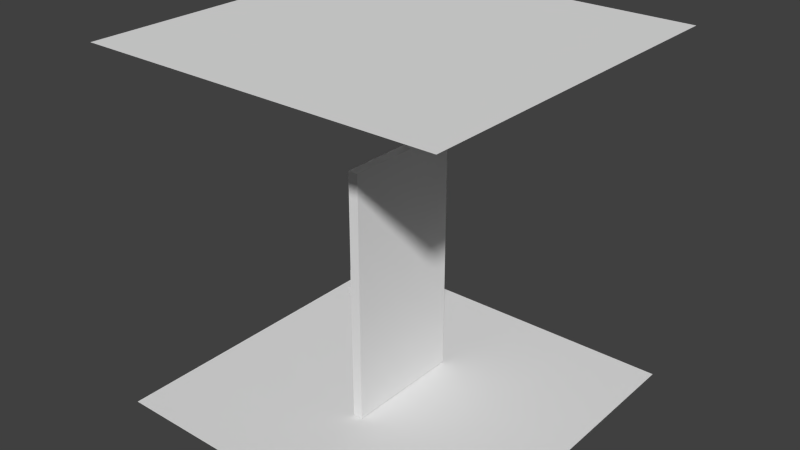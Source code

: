 # Source: corridor_0walls_v2.blend  (saved by Blender 2.76.0; exported with 4.5.12 LTS)
import bpy
from mathutils import Matrix  # noqa: F401  (used for matrix-valued properties, if any)

bpy.ops.wm.read_factory_settings(use_empty=True)
scene = bpy.context.scene
scene.name = 'Scene'

# ---- collections
col_collection_1 = bpy.data.collections.new('Collection 1'); scene.collection.children.link(col_collection_1)

# ---- materials (node trees are filled in below, after node groups)
mat_door = bpy.data.materials.new('Door')
mat_door.alpha_threshold = 0.0
mat_door.use_transparent_shadow = False
mat_door.roughness = 0.5
mat_lock = bpy.data.materials.new('Lock')
mat_lock.alpha_threshold = 0.0
mat_lock.use_transparent_shadow = False
mat_lock.roughness = 0.5
mat_cardslit = bpy.data.materials.new('CardSlit')
mat_cardslit.alpha_threshold = 0.0
mat_cardslit.use_transparent_shadow = False
mat_cardslit.roughness = 0.5
mat_locklight = bpy.data.materials.new('LockLight')
mat_locklight.alpha_threshold = 0.0
mat_locklight.use_transparent_shadow = False
mat_locklight.roughness = 0.5
mat_handle = bpy.data.materials.new('Handle')
mat_handle.alpha_threshold = 0.0
mat_handle.use_transparent_shadow = False
mat_handle.roughness = 0.5
mat_doornumber = bpy.data.materials.new('DoorNumber')
mat_doornumber.alpha_threshold = 0.0
mat_doornumber.use_transparent_shadow = False
mat_doornumber.roughness = 0.5
mat_corridorlamp = bpy.data.materials.new('CorridorLamp')
mat_corridorlamp.alpha_threshold = 0.0
mat_corridorlamp.use_transparent_shadow = False
mat_corridorlamp.roughness = 0.5
mat_corridorwalls = bpy.data.materials.new('CorridorWalls')
mat_corridorwalls.alpha_threshold = 0.0
mat_corridorwalls.use_transparent_shadow = False
mat_corridorwalls.roughness = 0.5
mat_corridorwalls.line_color = (0.0, 0.0, 0.0, 1.0)
mat_corridorceiling = bpy.data.materials.new('CorridorCeiling')
mat_corridorceiling.alpha_threshold = 0.0
mat_corridorceiling.use_transparent_shadow = False
mat_corridorceiling.roughness = 0.5
mat_corridorflooredgeandposts = bpy.data.materials.new('CorridorFloorEdgeAndPosts')
mat_corridorflooredgeandposts.alpha_threshold = 0.0
mat_corridorflooredgeandposts.use_transparent_shadow = False
mat_corridorflooredgeandposts.roughness = 0.5
mat_corridorcarpet = bpy.data.materials.new('CorridorCarpet')
mat_corridorcarpet.alpha_threshold = 0.0
mat_corridorcarpet.use_transparent_shadow = False
mat_corridorcarpet.roughness = 0.5

# ---- material node trees

# ---- world
world_world = bpy.data.worlds.new('World'); scene.world = world_world
world_world.color = (0.05088, 0.05088, 0.05088)
world_world.use_sun_shadow = False
world_world.sun_shadow_jitter_overblur = 0.0
world_world.cycles.sampling_method = 'MANUAL'
world_world.cycles.sample_map_resolution = 256

# ---- meshes
me_cube_002 = bpy.data.meshes.new('Cube.002')
me_cube_002.from_pydata([(-0.07, -0.824, -2.49), (-0.07, -0.824, 1.03), (-0.07, 0.864, -2.49), (-0.07, 0.864, 1.03), (0.07, -0.824, -2.49), (0.07, -0.824, 1.03), (0.07, 0.864, -2.49), (0.07, 0.864, 1.03), (-0.07, -0.824, -0.3386), (-0.07, 0.864, -0.3386), (-0.07, -0.4938, -0.3386), (-0.07, -0.824, -0.9807), (-0.1106, -0.4938, -0.9807), (-0.1106, -0.4938, -0.3386), (-0.1106, -0.824, -0.3386), (-0.1106, -0.824, -0.9807), (-0.07, -0.4938, -0.9807), (-0.1106, -0.7798, -0.9807), (-0.1106, -0.538, -0.9807), (-0.1106, -0.538, -0.3386), (-0.1106, -0.7798, -0.3386), (-0.1106, -0.538, -0.5347), (-0.1106, -0.7798, -0.5347), (-0.1106, -0.7798, -0.4971), (-0.1106, -0.538, -0.4971), (-0.1106, -0.6238, -0.3386), (-0.1106, -0.694, -0.3386), (-0.1106, -0.6238, -0.4971), (-0.1106, -0.694, -0.4971), (-0.1106, -0.694, -0.4013), (-0.1106, -0.694, -0.4344), (-0.1106, -0.6238, -0.4013), (-0.1106, -0.6238, -0.4344), (-0.1106, -0.7798, -0.6915), (-0.1106, -0.7798, -0.7829), (-0.1106, -0.538, -0.6915), (-0.1106, -0.538, -0.7829), (-0.1106, -0.6186, -0.6915), (-0.1106, -0.6992, -0.6915), (-0.1106, -0.6186, -0.7829), (-0.1106, -0.6992, -0.7829), (-0.2612, -0.6186, -0.6915), (-0.2612, -0.6992, -0.6915), (-0.2612, -0.6186, -0.7829), (-0.2612, -0.6992, -0.7829), (-0.1859, -0.6186, -0.7829), (-0.1859, -0.6186, -0.6915), (-0.2612, -0.3117, -0.6915), (-0.2612, -0.3117, -0.7829), (-0.1859, -0.3117, -0.7829), (-0.1859, -0.3117, -0.6915), (-0.07, -0.824, 0.1161), (-0.07, -0.824, 0.3589), (-0.07, 0.864, 0.3589), (-0.07, 0.864, 0.1161), (-0.07, 0.2747, 0.3589), (-0.07, -0.2747, 0.3589), (-0.07, 0.2747, 0.1161), (-0.07, -0.2747, 0.1161), (-0.08428, 0.2747, 0.3589), (-0.08428, -0.2747, 0.3589), (-0.08428, 0.2747, 0.1161), (-0.08428, -0.2747, 0.1161), (-0.07, -0.864, 0.3589), (-0.07, -0.864, 1.03), (0.07, -0.864, 1.03), (0.07, -0.864, -2.49), (-0.07, -0.864, -2.49), (-0.07, -0.864, -0.9807), (-0.07, -0.864, -0.3386), (-0.07, -0.864, 0.1161)], [], [(10, 9, 2, 0, 11, 16), (3, 7, 6, 2, 9, 54, 53), (7, 5, 4, 6), (8, 11, 68, 69), (0, 2, 6, 4), (5, 7, 3, 1), (51, 58, 57, 54, 9, 10, 8), (19, 13, 12, 18, 36, 35, 21, 24), (8, 10, 13, 19, 25, 26, 20, 14), (11, 8, 14, 15), (10, 16, 12, 13), (16, 11, 15, 17, 18, 12), (14, 20, 23, 22, 33, 34, 17, 15), (34, 40, 39, 36, 18, 17), (23, 28, 27, 24, 21, 22), (25, 19, 24, 27, 32, 31), (20, 26, 29, 30, 28, 23), (30, 32, 27, 28), (26, 25, 31, 29), (29, 31, 32, 30), (22, 21, 35, 37, 38, 33), (37, 35, 36, 39), (33, 38, 40, 34), (43, 41, 47, 48), (42, 41, 43, 44), (39, 40, 44, 43, 45), (38, 37, 46, 41, 42), (40, 38, 42, 44), (37, 39, 45, 46), (50, 49, 48, 47), (46, 45, 49, 50), (45, 43, 48, 49), (41, 46, 50, 47), (1, 3, 53, 55, 56, 52), (55, 53, 54, 57), (52, 56, 58, 51), (58, 56, 60, 62), (60, 59, 61, 62), (55, 57, 61, 59), (57, 58, 62, 61), (56, 55, 59, 60), (65, 64, 63, 70, 69, 68, 67, 66), (5, 1, 64, 65), (4, 5, 65, 66), (52, 51, 70, 63), (1, 52, 63, 64), (0, 4, 66, 67), (51, 8, 69, 70), (11, 0, 67, 68)])
me_cube_002.polygons.foreach_set('material_index', [0, 0, 0, 1, 0, 0, 0, 1, 1, 1, 1, 1, 1, 1, 2, 1, 1, 1, 1, 3, 1, 1, 1, 4, 4, 4, 4, 4, 4, 4, 1, 4, 4, 0, 0, 0, 0, 5, 0, 0, 0, 0, 0, 0, 0, 0, 0, 0, 0])
_uv = me_cube_002.uv_layers.new(name='UVMap')
_uv.uv.foreach_set('vector', [0.8842, 0.3102, 0.5798, 0.3131, 0.5798, 0.03949, 0.9346, 0.04035, 0.9346, 0.2084, 0.8842, 0.2074, 0.5798, 0.6553, 0.5614, 0.6553, 0.5614, 0.03884, 0.5798, 0.03949, 0.5798, 0.3131, 0.5798, 0.467, 0.5798, 0.5265, 0.5614, 0.6553, 0.2151, 0.6553, 0.2151, 0.03537, 0.5614, 0.03884, 0.1337, 0.9503, 0.1311, 0.8358, 0.1311, 0.8358, 0.1337, 0.9503, 0.9346, 0.04035, 0.5798, 0.03949, 0.5798, 0.01701, 0.9346, 0.01786, 0.9346, 0.6736, 0.5798, 0.6736, 0.5798, 0.6553, 0.9346, 0.6553, 0.9346, 0.4738, 0.8432, 0.4756, 0.7389, 0.4724, 0.5798, 0.467, 0.5798, 0.3131, 0.8842, 0.3102, 0.9346, 0.3116, 0.07292, 0.9504, 0.06462, 0.9504, 0.0667, 0.835, 0.07437, 0.8352, 0.07394, 0.8696, 0.07368, 0.8861, 0.07329, 0.9141, 0.07321, 0.921, 0.1265, 0.9581, 0.06459, 0.9581, 0.06462, 0.9504, 0.07292, 0.9504, 0.089, 0.9504, 0.1021, 0.9504, 0.1182, 0.9504, 0.1265, 0.9504, 0.1311, 0.8358, 0.1337, 0.9503, 0.1265, 0.9504, 0.1238, 0.836, 0.05733, 0.9502, 0.05941, 0.8349, 0.0667, 0.835, 0.06462, 0.9504, 0.06684, 0.828, 0.1239, 0.8291, 0.1238, 0.836, 0.1163, 0.8359, 0.07437, 0.8352, 0.0667, 0.835, 0.1265, 0.9504, 0.1182, 0.9504, 0.1179, 0.9212, 0.1176, 0.9129, 0.1171, 0.8856, 0.1169, 0.8697, 0.1163, 0.8359, 0.1238, 0.836, 0.1169, 0.8697, 0.1027, 0.8697, 0.08832, 0.8699, 0.07394, 0.8696, 0.07437, 0.8352, 0.1163, 0.8359, 0.1179, 0.9212, 0.1021, 0.9211, 0.08908, 0.9211, 0.07321, 0.921, 0.07329, 0.9141, 0.1176, 0.9129, 0.089, 0.9504, 0.07292, 0.9504, 0.07321, 0.921, 0.08908, 0.9211, 0.08905, 0.9326, 0.08903, 0.9388, 0.1182, 0.9504, 0.1021, 0.9504, 0.1021, 0.9388, 0.1021, 0.9327, 0.1021, 0.9211, 0.1179, 0.9212, 0.1021, 0.9327, 0.08905, 0.9326, 0.08908, 0.9211, 0.1021, 0.9211, 0.1021, 0.9504, 0.089, 0.9504, 0.08903, 0.9388, 0.1021, 0.9388, 0.1021, 0.9388, 0.08903, 0.9388, 0.08905, 0.9326, 0.1021, 0.9327, 0.1176, 0.9129, 0.07329, 0.9141, 0.07368, 0.8861, 0.08841, 0.886, 0.1028, 0.8858, 0.1171, 0.8856, 0.08841, 0.886, 0.07368, 0.8861, 0.07394, 0.8696, 0.08832, 0.8699, 0.1171, 0.8856, 0.1028, 0.8858, 0.1027, 0.8697, 0.1169, 0.8697, 0.243, 0.9068, 0.2448, 0.8918, 0.2995, 0.8896, 0.2998, 0.9065, 0.2351, 0.894, 0.2448, 0.8918, 0.243, 0.9068, 0.2344, 0.9012, 0.2189, 0.9218, 0.2127, 0.9054, 0.2344, 0.9012, 0.243, 0.9068, 0.232, 0.9156, 0.2127, 0.8853, 0.2235, 0.867, 0.237, 0.8764, 0.2448, 0.8918, 0.2351, 0.894, 0.2127, 0.9054, 0.2127, 0.8853, 0.2351, 0.894, 0.2344, 0.9012, 0.2235, 0.867, 0.2302, 0.8532, 0.2417, 0.8578, 0.237, 0.8764, 0.2995, 0.8777, 0.314, 0.8777, 0.314, 0.8896, 0.2995, 0.8896, 0.237, 0.8764, 0.2417, 0.8578, 0.3002, 0.8603, 0.2995, 0.8777, 0.2431, 0.9207, 0.243, 0.9068, 0.2998, 0.9065, 0.2998, 0.9204, 0.2448, 0.8918, 0.237, 0.8764, 0.2995, 0.8777, 0.2995, 0.8896, 0.9346, 0.6553, 0.5798, 0.6553, 0.5798, 0.5265, 0.7418, 0.5274, 0.8443, 0.5289, 0.9346, 0.5299, 0.7418, 0.5274, 0.5798, 0.5265, 0.5798, 0.467, 0.7389, 0.4724, 0.9346, 0.5299, 0.8443, 0.5289, 0.8432, 0.4756, 0.9346, 0.4738, 0.8432, 0.4756, 0.8443, 0.5289, 0.8401, 0.5242, 0.8394, 0.4785, 0.6872, 0.8177, 0.9025, 0.8177, 0.9025, 0.9128, 0.6872, 0.9128, 0.7418, 0.5274, 0.7389, 0.4724, 0.7428, 0.475, 0.7443, 0.5241, 0.7389, 0.4724, 0.8432, 0.4756, 0.8394, 0.4785, 0.7428, 0.475, 0.8443, 0.5289, 0.7418, 0.5274, 0.7443, 0.5241, 0.8401, 0.5242, 0.9627, 0.6553, 0.9346, 0.6553, 0.9346, 0.5299, 0.9346, 0.4738, 0.9346, 0.3116, 0.9346, 0.2084, 0.9346, 0.04035, 0.9627, 0.04285, 0.9346, 0.6736, 0.9346, 0.6553, 0.9346, 0.6553, 0.9346, 0.6736, 0.2151, 0.03537, 0.2151, 0.6553, 0.2151, 0.6553, 0.2151, 0.03537, 0.9346, 0.5299, 0.9346, 0.4738, 0.9346, 0.4738, 0.9346, 0.5299, 0.9346, 0.6553, 0.9346, 0.5299, 0.9346, 0.5299, 0.9346, 0.6553, 0.9346, 0.04035, 0.9346, 0.01786, 0.9346, 0.01786, 0.9346, 0.04035, 0.9346, 0.4738, 0.9346, 0.3116, 0.9346, 0.3116, 0.9346, 0.4738, 0.9346, 0.2084, 0.9346, 0.04035, 0.9346, 0.04035, 0.9346, 0.2084])
me_cube_002.materials.append(mat_door)
me_cube_002.materials.append(mat_lock)
me_cube_002.materials.append(mat_cardslit)
me_cube_002.materials.append(mat_locklight)
me_cube_002.materials.append(mat_handle)
me_cube_002.materials.append(mat_doornumber)
me_cube_002.use_remesh_preserve_volume = False
me_cube_002.use_remesh_preserve_attributes = False
me_cube_002.use_mirror_vertex_groups = False
me_cube_002.update()
me_cube_001 = bpy.data.meshes.new('Cube.001')
me_cube_001.from_pydata([(-0.3842, -0.3842, 2.269), (-0.5748, -0.5748, 2.357), (-0.3842, 0.3842, 2.269), (-0.5748, 0.5748, 2.357), (0.3842, -0.3842, 2.269), (0.5748, -0.5748, 2.357), (0.3842, 0.3842, 2.269), (0.5748, 0.5748, 2.357), (-0.3842, 0.0, 2.269), (0.0, 0.3842, 2.269), (0.3842, 0.0, 2.269), (0.0, -0.3842, 2.269), (0.0, 0.0, 2.136)], [], [(3, 2, 8), (3, 7, 9), (7, 5, 10), (1, 0, 11), (12, 9, 6, 10), (11, 12, 10, 4), (0, 8, 12, 11), (8, 2, 9, 12), (4, 5, 11), (5, 1, 11), (0, 1, 8), (1, 3, 8), (2, 3, 9), (7, 6, 9), (6, 7, 10), (5, 4, 10)])
me_cube_001.materials.append(mat_corridorlamp)
me_cube_001.use_remesh_preserve_volume = False
me_cube_001.use_remesh_preserve_attributes = False
me_cube_001.use_mirror_vertex_groups = False
me_cube_001.update()
me_cube = bpy.data.meshes.new('Cube')
me_cube.from_pydata([(2.5, 2.5, -2.5), (2.5, -2.5, -2.5), (-2.5, -2.5, -2.5), (-2.5, 2.5, -2.5), (2.5, 2.5, 2.5), (2.5, -2.5, 2.5), (-2.5, -2.5, 2.5), (-2.5, 2.5, 2.5), (2.5, 0.8333, -2.5), (2.5, -0.8333, -2.5), (0.8333, -2.5, -2.5), (-0.8333, -2.5, -2.5), (0.8333, 2.5, -2.5), (-0.8333, 2.5, -2.5), (-2.038, -2.038, -2.5), (-2.038, 2.038, -2.5), (2.038, 2.038, -2.5), (2.038, -2.038, -2.5), (2.038, -2.5, -2.5), (2.5, -2.038, -2.5), (-2.038, -2.5, -2.5), (-2.5, -2.038, -2.5), (-2.5, 2.038, -2.5), (-2.038, 2.5, -2.5), (2.038, 2.5, -2.5), (2.5, 2.038, -2.5)], [], [(4, 5, 6, 7), (10, 18, 17, 14, 20, 11), (16, 15, 14, 17), (17, 18, 1, 19), (8, 25, 16, 17, 19, 9), (20, 14, 21, 2), (15, 22, 21, 14), (22, 15, 23, 3), (12, 13, 23, 15, 16, 24), (0, 24, 16, 25)])
me_cube.polygons.foreach_set('material_index', [0, 3, 3, 2, 3, 2, 3, 2, 3, 2])
_uv = me_cube.uv_layers.new(name='UVMap')
_uv.uv.foreach_set('vector', [0.0, 0.0, 0.0, 0.0, 0.0, 0.0, 0.0, 0.0, 0.3334, 0.9999, 0.09251, 0.9999, 0.09251, 0.9075, 0.9075, 0.9075, 0.9075, 0.9999, 0.6666, 0.9999, 0.09251, 0.09251, 0.9075, 0.09251, 0.9075, 0.9075, 0.09251, 0.9075, 0.0, 0.0, 0.0, 0.0, 0.0, 0.0, 0.0, 0.0, 0.000101, 0.3334, 0.0001017, 0.09251, 0.09251, 0.09251, 0.09251, 0.9075, 9.998e-05, 0.9075, 0.0001, 0.6666, 0.0, 0.0, 0.0, 0.0, 0.0, 0.0, 0.0, 0.0, 0.9075, 0.09251, 0.9999, 0.09251, 0.9999, 0.9075, 0.9075, 0.9075, 0.0, 0.0, 0.0, 0.0, 0.0, 0.0, 0.0, 0.0, 0.3334, 0.0001002, 0.6666, 0.0001005, 0.9075, 0.0001006, 0.9075, 0.09251, 0.09251, 0.09251, 0.09251, 9.998e-05, 0.0, 0.0, 0.0, 0.0, 0.0, 0.0, 0.0, 0.0])
me_cube.materials.append(mat_corridorwalls)
me_cube.materials.append(mat_corridorceiling)
me_cube.materials.append(mat_corridorflooredgeandposts)
me_cube.materials.append(mat_corridorcarpet)
me_cube.use_remesh_preserve_volume = False
me_cube.use_remesh_preserve_attributes = False
me_cube.use_mirror_vertex_groups = False
me_cube.update()

# ---- objects
ob_door = bpy.data.objects.new('Door', me_cube_002)
ob_corridorlamp = bpy.data.objects.new('CorridorLamp', me_cube_001)
ob_corridor = bpy.data.objects.new('Corridor', me_cube)

# ---- transforms, parenting, visibility, modifiers, constraints
ob_door.location = (0.0, 0.0, 0.0)
ob_door.lineart.crease_threshold = 0.0
ob_corridorlamp.location = (0.0, 0.0, 0.131)
ob_corridorlamp.lineart.crease_threshold = 0.0
ob_corridor.location = (0.0, 0.0, 0.0)
ob_corridor.lock_rotations_4d = False
ob_corridor.empty_display_type = 'ARROWS'
ob_corridor.lineart.crease_threshold = 0.0

# ---- collection membership
col_collection_1.objects.link(ob_door)
col_collection_1.objects.link(ob_corridorlamp)
col_collection_1.objects.link(ob_corridor)

# ---- scene / render settings (as saved in the file)
scene.frame_start = 1; scene.frame_end = 250; scene.frame_set(2)
scene.render.engine = 'BLENDER_EEVEE_NEXT'
scene.render.resolution_percentage = 50
scene.render.dither_intensity = 0.0
scene.cycles.use_denoising = False
scene.cycles.samples = 10
scene.cycles.sampling_pattern = 'TABULATED_SOBOL'
scene.cycles.light_sampling_threshold = 0.0
scene.cycles.use_adaptive_sampling = False
scene.cycles.use_light_tree = False
scene.cycles.blur_glossy = 0.0
scene.cycles.pixel_filter_type = 'GAUSSIAN'
scene.cycles.sample_clamp_indirect = 0.0
scene.view_settings.view_transform = 'Standard'
bpy.context.view_layer.update()

# ---- added for rendering (the .blend has no active camera and no usable light): camera, sun
cam_auto = bpy.data.cameras.new('AutoCamera')
cam_auto.lens = 50.0
cam_auto.sensor_width = 36.0
cam_auto.clip_end = 1000.0
ob_auto_camera = bpy.data.objects.new('AutoCamera', cam_auto)
scene.collection.objects.link(ob_auto_camera)
ob_auto_camera.location = (8.01268, -9.61522, 6.41015)
ob_auto_camera.rotation_euler = (1.09748, -7.21219e-08, 0.694738)
scene.camera = ob_auto_camera
light_auto_sun = bpy.data.lights.new('AutoSun', 'SUN')
light_auto_sun.energy = 3.0
light_auto_sun.angle = 0.0523599
ob_auto_sun = bpy.data.objects.new('AutoSun', light_auto_sun)
scene.collection.objects.link(ob_auto_sun)
ob_auto_sun.rotation_euler = (0.872665, 0.174533, 0.523599)
bpy.context.view_layer.update()
